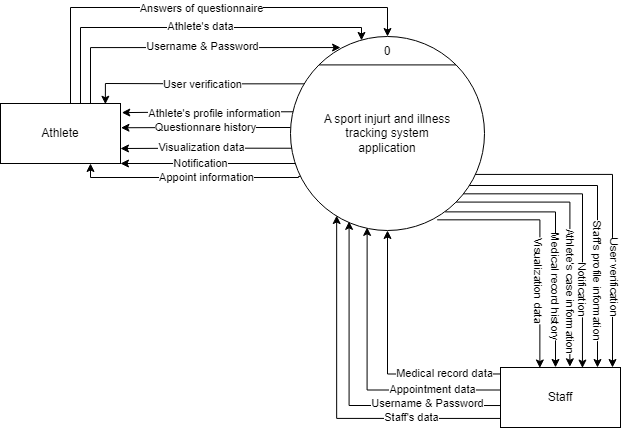

The diagram above was exported from draw.io. Its source (the exported page's mxGraphModel, read from the mxfile embedded in the PNG):
<mxGraphModel dx="1373" dy="671" grid="1" gridSize="10" guides="1" tooltips="1" connect="1" arrows="1" fold="1" page="1" pageScale="1" pageWidth="827" pageHeight="1169" math="0" shadow="0">
  <root>
    <mxCell id="0" />
    <mxCell id="1" parent="0" />
    <mxCell id="2" style="edgeStyle=orthogonalEdgeStyle;rounded=0;orthogonalLoop=1;jettySize=auto;html=1;exitX=0.75;exitY=0;exitDx=0;exitDy=0;entryX=0.258;entryY=0.057;entryDx=0;entryDy=0;entryPerimeter=0;" edge="1" source="8" target="42" parent="1">
      <mxGeometry relative="1" as="geometry">
        <mxPoint x="430" y="220" as="targetPoint" />
      </mxGeometry>
    </mxCell>
    <mxCell id="3" value="Username &amp;amp; Password" style="edgeLabel;html=1;align=center;verticalAlign=middle;resizable=0;points=[];" connectable="0" vertex="1" parent="2">
      <mxGeometry x="-0.1097" y="2" relative="1" as="geometry">
        <mxPoint x="32" y="1" as="offset" />
      </mxGeometry>
    </mxCell>
    <mxCell id="4" style="edgeStyle=orthogonalEdgeStyle;rounded=0;orthogonalLoop=1;jettySize=auto;html=1;exitX=0.642;exitY=0.008;exitDx=0;exitDy=0;entryX=0.367;entryY=0.02;entryDx=0;entryDy=0;entryPerimeter=0;exitPerimeter=0;" edge="1" source="8" target="42" parent="1">
      <mxGeometry relative="1" as="geometry">
        <mxPoint x="450" y="220" as="targetPoint" />
        <Array as="points">
          <mxPoint x="170" y="257" />
          <mxPoint x="170" y="180" />
          <mxPoint x="451" y="180" />
          <mxPoint x="451" y="193" />
        </Array>
      </mxGeometry>
    </mxCell>
    <mxCell id="5" value="Athlete's data" style="edgeLabel;html=1;align=center;verticalAlign=middle;resizable=0;points=[];" connectable="0" vertex="1" parent="4">
      <mxGeometry x="-0.0066" y="2" relative="1" as="geometry">
        <mxPoint x="13" y="1" as="offset" />
      </mxGeometry>
    </mxCell>
    <mxCell id="6" style="edgeStyle=orthogonalEdgeStyle;rounded=0;orthogonalLoop=1;jettySize=auto;html=1;exitX=0.5;exitY=0;exitDx=0;exitDy=0;entryX=0.5;entryY=0;entryDx=0;entryDy=0;" edge="1" source="8" target="42" parent="1">
      <mxGeometry relative="1" as="geometry">
        <mxPoint x="468" y="220.48000000000002" as="targetPoint" />
        <Array as="points">
          <mxPoint x="160" y="256" />
          <mxPoint x="160" y="160" />
          <mxPoint x="477" y="160" />
        </Array>
      </mxGeometry>
    </mxCell>
    <mxCell id="7" value="Answers of questionnaire" style="edgeLabel;html=1;align=center;verticalAlign=middle;resizable=0;points=[];" connectable="0" vertex="1" parent="6">
      <mxGeometry x="-0.0054" relative="1" as="geometry">
        <mxPoint x="12" y="1" as="offset" />
      </mxGeometry>
    </mxCell>
    <mxCell id="8" value="Athlete" style="rounded=0;whiteSpace=wrap;html=1;" vertex="1" parent="1">
      <mxGeometry x="90" y="256" width="120" height="60" as="geometry" />
    </mxCell>
    <mxCell id="9" style="edgeStyle=orthogonalEdgeStyle;rounded=0;orthogonalLoop=1;jettySize=auto;html=1;exitX=0;exitY=0.849;exitDx=0;exitDy=0;entryX=0.238;entryY=0.923;entryDx=0;entryDy=0;verticalAlign=middle;entryPerimeter=0;exitPerimeter=0;" edge="1" source="17" target="42" parent="1">
      <mxGeometry relative="1" as="geometry" />
    </mxCell>
    <mxCell id="10" value="Staff's data" style="edgeLabel;html=1;align=center;verticalAlign=middle;resizable=0;points=[];rotation=0;" connectable="0" vertex="1" parent="9">
      <mxGeometry x="-0.2165" y="1" relative="1" as="geometry">
        <mxPoint x="54" y="-2" as="offset" />
      </mxGeometry>
    </mxCell>
    <mxCell id="11" style="edgeStyle=orthogonalEdgeStyle;rounded=0;orthogonalLoop=1;jettySize=auto;html=1;exitX=0;exitY=0.634;exitDx=0;exitDy=0;entryX=0.302;entryY=0.953;entryDx=0;entryDy=0;entryPerimeter=0;exitPerimeter=0;" edge="1" source="17" target="42" parent="1">
      <mxGeometry relative="1" as="geometry" />
    </mxCell>
    <mxCell id="12" value="Username &amp;amp; Password" style="edgeLabel;html=1;align=center;verticalAlign=middle;resizable=0;points=[];" connectable="0" vertex="1" parent="11">
      <mxGeometry x="-0.6476" y="-2" relative="1" as="geometry">
        <mxPoint x="-14" as="offset" />
      </mxGeometry>
    </mxCell>
    <mxCell id="13" style="edgeStyle=orthogonalEdgeStyle;rounded=0;orthogonalLoop=1;jettySize=auto;html=1;exitX=0.007;exitY=0.108;exitDx=0;exitDy=0;entryX=0.5;entryY=1;entryDx=0;entryDy=0;exitPerimeter=0;" edge="1" source="17" target="42" parent="1">
      <mxGeometry relative="1" as="geometry" />
    </mxCell>
    <mxCell id="14" value="Medical record data" style="edgeLabel;html=1;align=center;verticalAlign=middle;resizable=0;points=[];" connectable="0" vertex="1" parent="13">
      <mxGeometry x="-0.472" y="3" relative="1" as="geometry">
        <mxPoint x="11" y="-4" as="offset" />
      </mxGeometry>
    </mxCell>
    <mxCell id="15" style="edgeStyle=orthogonalEdgeStyle;rounded=0;orthogonalLoop=1;jettySize=auto;html=1;entryX=0.395;entryY=0.984;entryDx=0;entryDy=0;entryPerimeter=0;exitX=0.004;exitY=0.375;exitDx=0;exitDy=0;exitPerimeter=0;" edge="1" source="17" target="42" parent="1">
      <mxGeometry relative="1" as="geometry" />
    </mxCell>
    <mxCell id="16" value="Appointment data" style="edgeLabel;html=1;align=center;verticalAlign=middle;resizable=0;points=[];" vertex="1" connectable="0" parent="15">
      <mxGeometry x="-0.457" y="1" relative="1" as="geometry">
        <mxPoint x="12" y="-2" as="offset" />
      </mxGeometry>
    </mxCell>
    <mxCell id="17" value="Staff" style="rounded=0;whiteSpace=wrap;html=1;" vertex="1" parent="1">
      <mxGeometry x="590" y="520" width="120" height="60" as="geometry" />
    </mxCell>
    <mxCell id="18" style="edgeStyle=orthogonalEdgeStyle;rounded=0;orthogonalLoop=1;jettySize=auto;html=1;exitX=0.017;exitY=0.388;exitDx=0;exitDy=0;entryX=1.011;entryY=0.152;entryDx=0;entryDy=0;exitPerimeter=0;entryPerimeter=0;" edge="1" source="42" target="8" parent="1">
      <mxGeometry relative="1" as="geometry" />
    </mxCell>
    <mxCell id="19" value="Athlete's profile information" style="edgeLabel;html=1;align=center;verticalAlign=middle;resizable=0;points=[];" connectable="0" vertex="1" parent="18">
      <mxGeometry x="0.2161" relative="1" as="geometry">
        <mxPoint x="25" as="offset" />
      </mxGeometry>
    </mxCell>
    <mxCell id="20" style="edgeStyle=orthogonalEdgeStyle;rounded=0;orthogonalLoop=1;jettySize=auto;html=1;entryX=1.004;entryY=0.404;entryDx=0;entryDy=0;entryPerimeter=0;" edge="1" target="8" parent="1">
      <mxGeometry relative="1" as="geometry">
        <mxPoint x="380" y="280" as="sourcePoint" />
      </mxGeometry>
    </mxCell>
    <mxCell id="21" value="Questionnare history" style="edgeLabel;html=1;align=center;verticalAlign=middle;resizable=0;points=[];" connectable="0" vertex="1" parent="20">
      <mxGeometry x="-0.1582" y="-1" relative="1" as="geometry">
        <mxPoint x="-14" y="1" as="offset" />
      </mxGeometry>
    </mxCell>
    <mxCell id="22" style="edgeStyle=orthogonalEdgeStyle;rounded=0;orthogonalLoop=1;jettySize=auto;html=1;entryX=1;entryY=1;entryDx=0;entryDy=0;exitX=0.029;exitY=0.663;exitDx=0;exitDy=0;exitPerimeter=0;" edge="1" source="42" target="8" parent="1">
      <mxGeometry relative="1" as="geometry">
        <Array as="points">
          <mxPoint x="386" y="316" />
        </Array>
      </mxGeometry>
    </mxCell>
    <mxCell id="23" value="Notification" style="edgeLabel;html=1;align=center;verticalAlign=middle;resizable=0;points=[];" connectable="0" vertex="1" parent="22">
      <mxGeometry x="-0.1596" relative="1" as="geometry">
        <mxPoint x="-23" as="offset" />
      </mxGeometry>
    </mxCell>
    <mxCell id="24" style="edgeStyle=orthogonalEdgeStyle;rounded=0;orthogonalLoop=1;jettySize=auto;html=1;entryX=0.462;entryY=-0.002;entryDx=0;entryDy=0;exitX=0.797;exitY=0.904;exitDx=0;exitDy=0;entryPerimeter=0;exitPerimeter=0;" edge="1" source="42" target="17" parent="1">
      <mxGeometry relative="1" as="geometry">
        <Array as="points">
          <mxPoint x="645" y="364" />
          <mxPoint x="645" y="520" />
        </Array>
      </mxGeometry>
    </mxCell>
    <mxCell id="25" value="Medical record history" style="edgeLabel;html=1;align=center;verticalAlign=middle;resizable=0;points=[];rotation=90;" connectable="0" vertex="1" parent="24">
      <mxGeometry x="0.2556" relative="1" as="geometry">
        <mxPoint y="17" as="offset" />
      </mxGeometry>
    </mxCell>
    <mxCell id="26" style="edgeStyle=orthogonalEdgeStyle;rounded=0;orthogonalLoop=1;jettySize=auto;html=1;exitX=1;exitY=1;exitDx=0;exitDy=0;entryX=0.578;entryY=-0.012;entryDx=0;entryDy=0;entryPerimeter=0;" edge="1" source="42" target="17" parent="1">
      <mxGeometry relative="1" as="geometry">
        <mxPoint x="645" y="520" as="targetPoint" />
      </mxGeometry>
    </mxCell>
    <mxCell id="27" value="Athlete's case information" style="edgeLabel;html=1;align=center;verticalAlign=middle;resizable=0;points=[];rotation=90;" connectable="0" vertex="1" parent="26">
      <mxGeometry x="0.2284" relative="1" as="geometry">
        <mxPoint x="1" y="32" as="offset" />
      </mxGeometry>
    </mxCell>
    <mxCell id="28" style="edgeStyle=orthogonalEdgeStyle;rounded=0;orthogonalLoop=1;jettySize=auto;html=1;exitX=0.89;exitY=0.811;exitDx=0;exitDy=0;entryX=0.683;entryY=0.009;entryDx=0;entryDy=0;exitPerimeter=0;entryPerimeter=0;" edge="1" source="42" target="17" parent="1">
      <mxGeometry relative="1" as="geometry" />
    </mxCell>
    <mxCell id="29" value="Notification" style="edgeLabel;html=1;align=center;verticalAlign=middle;resizable=0;points=[];rotation=90;" connectable="0" vertex="1" parent="28">
      <mxGeometry x="0.3455" relative="1" as="geometry">
        <mxPoint x="1" y="17" as="offset" />
      </mxGeometry>
    </mxCell>
    <mxCell id="30" style="edgeStyle=orthogonalEdgeStyle;rounded=0;orthogonalLoop=1;jettySize=auto;html=1;exitX=0.92;exitY=0.768;exitDx=0;exitDy=0;exitPerimeter=0;" edge="1" source="42" parent="1">
      <mxGeometry relative="1" as="geometry">
        <mxPoint x="687" y="520" as="targetPoint" />
      </mxGeometry>
    </mxCell>
    <mxCell id="31" value="Staff's profile information" style="edgeLabel;html=1;align=center;verticalAlign=middle;resizable=0;points=[];rotation=90;" connectable="0" vertex="1" parent="30">
      <mxGeometry x="0.3919" y="1" relative="1" as="geometry">
        <mxPoint y="7" as="offset" />
      </mxGeometry>
    </mxCell>
    <mxCell id="32" style="edgeStyle=orthogonalEdgeStyle;rounded=0;orthogonalLoop=1;jettySize=auto;html=1;entryX=0.874;entryY=0.012;entryDx=0;entryDy=0;entryPerimeter=0;exitX=0.072;exitY=0.244;exitDx=0;exitDy=0;exitPerimeter=0;" edge="1" source="42" target="8" parent="1">
      <mxGeometry relative="1" as="geometry" />
    </mxCell>
    <mxCell id="33" value="User verification" style="edgeLabel;html=1;align=center;verticalAlign=middle;resizable=0;points=[];" vertex="1" connectable="0" parent="32">
      <mxGeometry x="-0.0499" y="1" relative="1" as="geometry">
        <mxPoint x="1" as="offset" />
      </mxGeometry>
    </mxCell>
    <mxCell id="34" style="edgeStyle=orthogonalEdgeStyle;rounded=0;orthogonalLoop=1;jettySize=auto;html=1;exitX=0.95;exitY=0.711;exitDx=0;exitDy=0;exitPerimeter=0;" edge="1" source="42" parent="1">
      <mxGeometry relative="1" as="geometry">
        <mxPoint x="702" y="520" as="targetPoint" />
      </mxGeometry>
    </mxCell>
    <mxCell id="35" value="User verification" style="edgeLabel;html=1;align=center;verticalAlign=middle;resizable=0;points=[];rotation=90;" vertex="1" connectable="0" parent="34">
      <mxGeometry x="0.395" relative="1" as="geometry">
        <mxPoint x="2" y="9" as="offset" />
      </mxGeometry>
    </mxCell>
    <mxCell id="36" style="edgeStyle=orthogonalEdgeStyle;rounded=0;orthogonalLoop=1;jettySize=auto;html=1;entryX=1;entryY=0.75;entryDx=0;entryDy=0;exitX=0.01;exitY=0.576;exitDx=0;exitDy=0;exitPerimeter=0;" edge="1" source="42" target="8" parent="1">
      <mxGeometry relative="1" as="geometry" />
    </mxCell>
    <mxCell id="37" value="Visualization data" style="edgeLabel;html=1;align=center;verticalAlign=middle;resizable=0;points=[];" vertex="1" connectable="0" parent="36">
      <mxGeometry x="0.1166" y="-1" relative="1" as="geometry">
        <mxPoint x="4" as="offset" />
      </mxGeometry>
    </mxCell>
    <mxCell id="38" style="edgeStyle=orthogonalEdgeStyle;rounded=0;orthogonalLoop=1;jettySize=auto;html=1;entryX=0.75;entryY=1;entryDx=0;entryDy=0;exitX=0.052;exitY=0.721;exitDx=0;exitDy=0;exitPerimeter=0;" edge="1" source="42" target="8" parent="1">
      <mxGeometry relative="1" as="geometry">
        <Array as="points">
          <mxPoint x="388" y="329" />
          <mxPoint x="388" y="330" />
          <mxPoint x="180" y="330" />
        </Array>
      </mxGeometry>
    </mxCell>
    <mxCell id="39" value="Appoint information" style="edgeLabel;html=1;align=center;verticalAlign=middle;resizable=0;points=[];" vertex="1" connectable="0" parent="38">
      <mxGeometry x="-0.1514" relative="1" as="geometry">
        <mxPoint as="offset" />
      </mxGeometry>
    </mxCell>
    <mxCell id="40" style="edgeStyle=orthogonalEdgeStyle;rounded=0;orthogonalLoop=1;jettySize=auto;html=1;entryX=0.328;entryY=0.008;entryDx=0;entryDy=0;entryPerimeter=0;exitX=0.756;exitY=0.945;exitDx=0;exitDy=0;exitPerimeter=0;" edge="1" source="42" target="17" parent="1">
      <mxGeometry relative="1" as="geometry" />
    </mxCell>
    <mxCell id="41" value="Visualization data" style="edgeLabel;html=1;align=center;verticalAlign=middle;resizable=0;points=[];rotation=90;" vertex="1" connectable="0" parent="40">
      <mxGeometry x="0.3017" y="-1" relative="1" as="geometry">
        <mxPoint as="offset" />
      </mxGeometry>
    </mxCell>
    <mxCell id="42" value="" style="ellipse;whiteSpace=wrap;html=1;aspect=fixed;rounded=0;" vertex="1" parent="1">
      <mxGeometry x="380" y="189" width="194" height="194" as="geometry" />
    </mxCell>
    <mxCell id="43" value="A sport injurt and illness tracking system application" style="text;html=1;strokeColor=none;fillColor=none;align=center;verticalAlign=middle;whiteSpace=wrap;rounded=0;" vertex="1" parent="1">
      <mxGeometry x="412" y="237" width="130" height="98" as="geometry" />
    </mxCell>
    <mxCell id="44" value="" style="endArrow=none;html=1;rounded=0;exitX=0;exitY=0;exitDx=0;exitDy=0;entryX=1;entryY=0;entryDx=0;entryDy=0;" edge="1" source="42" target="42" parent="1">
      <mxGeometry width="50" height="50" relative="1" as="geometry">
        <mxPoint x="480" y="380" as="sourcePoint" />
        <mxPoint x="530" y="330" as="targetPoint" />
      </mxGeometry>
    </mxCell>
    <mxCell id="45" value="0" style="text;html=1;strokeColor=none;fillColor=none;align=center;verticalAlign=middle;whiteSpace=wrap;rounded=0;" vertex="1" parent="1">
      <mxGeometry x="447" y="189" width="60" height="30" as="geometry" />
    </mxCell>
  </root>
</mxGraphModel>